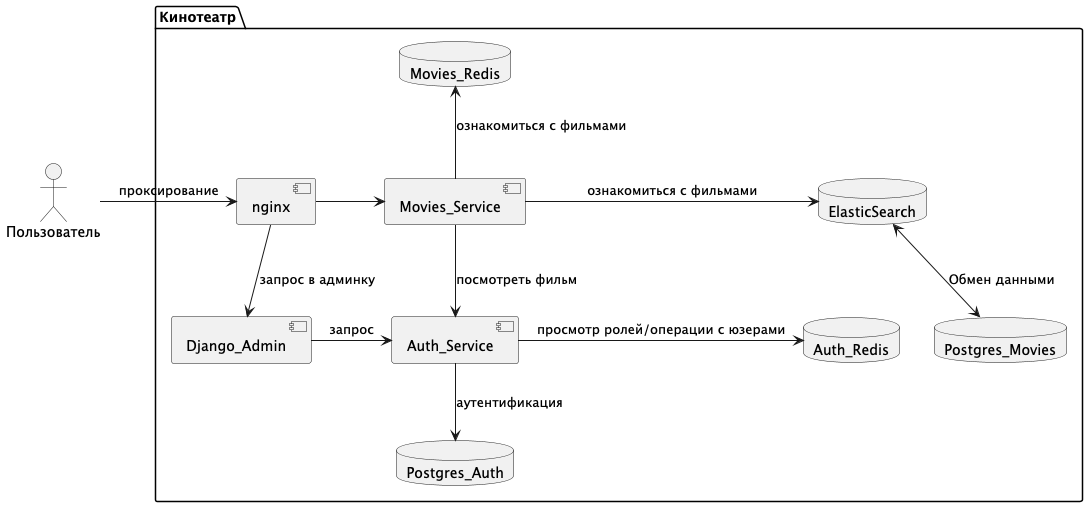

The diagram above was rendered by PlantUML. Its source (embedded in the PNG):
@startuml
skinparam componentStyle uml2
actor Пользователь as user
package Кинотеатр {
    component Auth_Service
    component Django_Admin
    component Movies_Service
    database Postgres_Auth
    database Postgres_Movies
    database ElasticSearch
    database Auth_Redis
    database Movies_Redis
    component nginx
}


user -right-> nginx: проксирование
nginx -down-> Django_Admin: запрос в админку
nginx -right-> Movies_Service
Movies_Service -right-> ElasticSearch: ознакомиться с фильмами
Movies_Service -up-> Movies_Redis: ознакомиться с фильмами
Movies_Service -down-> Auth_Service: посмотреть фильм
Django_Admin -left-> Auth_Service: запрос
Auth_Service -down-> Postgres_Auth: аутентификация
Auth_Service -right-> Auth_Redis: просмотр ролей/операции с юзерами

ElasticSearch <--> Postgres_Movies: Обмен данными
@enduml